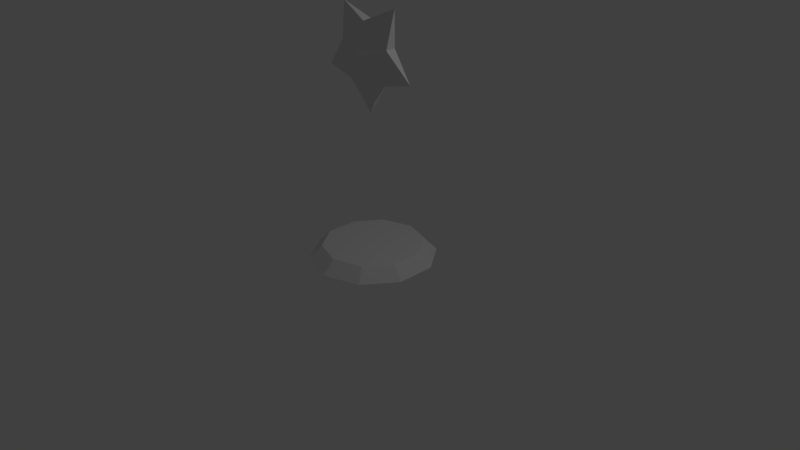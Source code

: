 # Source: Weakspot.blend  (saved by Blender 2.76.0; exported with 4.5.12 LTS)
import bpy
from mathutils import Matrix  # noqa: F401  (used for matrix-valued properties, if any)

bpy.ops.wm.read_factory_settings(use_empty=True)
scene = bpy.context.scene
scene.name = 'Scene'

# ---- collections
col_collection_1 = bpy.data.collections.new('Collection 1'); scene.collection.children.link(col_collection_1)

# ---- materials (node trees are filled in below, after node groups)
mat_material = bpy.data.materials.new('Material')
mat_material.alpha_threshold = 0.0
mat_material.use_transparent_shadow = False
mat_material.roughness = 0.5
mat_material.line_color = (0.0, 0.0, 0.0, 1.0)

# ---- material node trees

# ---- world
world_world = bpy.data.worlds.new('World'); scene.world = world_world
world_world.color = (0.05088, 0.05088, 0.05088)
world_world.use_sun_shadow = False
world_world.sun_shadow_jitter_overblur = 0.0
world_world.cycles.sampling_method = 'MANUAL'
world_world.cycles.sample_map_resolution = 256

# ---- cameras
cam_camera = bpy.data.cameras.new('Camera')
cam_camera.clip_end = 100.0
cam_camera.lens = 35.0
cam_camera.sensor_width = 32.0
cam_camera.sensor_height = 18.0
cam_camera.ortho_scale = 7.314
cam_camera.dof.focus_distance = 0.0
cam_camera.dof.aperture_fstop = 128.0

# ---- lights
light_lamp = bpy.data.lights.new('Lamp', 'POINT')
light_lamp.transmission_factor = 0.0
light_lamp.cutoff_distance = 30.0
light_lamp.energy = 100.0
light_lamp.shadow_buffer_clip_start = 1.001
light_lamp.shadow_soft_size = 0.1
light_lamp.shadow_maximum_resolution = 0.006
light_lamp.use_absolute_resolution = True
light_lamp.cycles.use_multiple_importance_sampling = False

# ---- meshes
me_cube = bpy.data.meshes.new('Cube')
me_cube.from_pydata([(0.02211, 0.7974, 0.002884), (0.02211, 0.6325, 0.1668), (0.5038, 0.6409, 0.002884), (0.4068, 0.5075, 0.1668), (0.8015, 0.2312, 0.002884), (0.6446, 0.1802, 0.1668), (0.8015, -0.2753, 0.002884), (0.6446, -0.2243, 0.1668), (0.5038, -0.685, 0.002884), (0.4068, -0.5516, 0.1668), (0.02211, -0.8415, 0.002884), (0.02211, -0.6766, 0.1668), (-0.4596, -0.685, 0.002884), (-0.3626, -0.5516, 0.1668), (-0.7572, -0.2753, 0.002884), (-0.6004, -0.2243, 0.1668), (-0.7572, 0.2312, 0.002884), (-0.6004, 0.1802, 0.1668), (-0.4596, 0.6409, 0.002884), (-0.3626, 0.5075, 0.1668), (0.003142, 0.1627, 2.591), (0.003142, 0.06757, 2.988), (0.003142, -0.0635, 2.988), (0.3802, 0.06757, 2.714), (0.3802, -0.0635, 2.714), (0.2362, 0.06757, 2.27), (0.2362, -0.0635, 2.27), (-0.2299, 0.06757, 2.27), (-0.2299, -0.0635, 2.27), (-0.3781, 0.0234, 2.712), (-0.374, -0.0635, 2.714), (0.003142, -0.1586, 2.591), (-0.6845, -0.001611, 2.353), (-0.3951, -0.001611, 3.162), (0.4595, -0.001611, 3.181), (0.6995, -0.001611, 2.364), (0.02498, -0.001611, 1.881)], [], [(0, 1, 3, 2), (2, 3, 5, 4), (4, 5, 7, 6), (6, 7, 9, 8), (8, 9, 11, 10), (10, 11, 13, 12), (12, 13, 15, 14), (14, 15, 17, 16), (3, 1, 19, 17, 15, 13, 11, 9, 7, 5), (18, 19, 1, 0), (16, 17, 19, 18), (28, 26, 31), (30, 28, 31), (24, 22, 31), (22, 30, 31), (26, 24, 31), (27, 29, 20), (25, 27, 20), (21, 23, 20), (29, 21, 20), (23, 25, 20), (26, 28, 36), (27, 25, 36), (28, 27, 36), (25, 26, 36), (29, 27, 32), (30, 29, 32), (27, 28, 32), (28, 30, 32), (29, 30, 33), (30, 22, 33), (21, 29, 33), (22, 21, 33), (23, 24, 35), (24, 26, 35), (25, 23, 35), (26, 25, 35), (21, 22, 34), (23, 21, 34), (24, 23, 34), (22, 24, 34)])
_uv = me_cube.uv_layers.new(name='UVMap')
_uv.uv.foreach_set('vector', [0.9212, 0.6881, 0.8647, 0.6871, 0.8375, 0.5998, 0.8841, 0.5683, 0.8841, 0.5683, 0.8375, 0.5998, 0.7641, 0.5466, 0.7829, 0.4934, 0.7829, 0.4934, 0.7641, 0.5466, 0.6732, 0.5474, 0.6568, 0.4933, 0.6568, 0.4933, 0.6732, 0.5474, 0.5999, 0.602, 0.5547, 0.5679, 0.5547, 0.5679, 0.5999, 0.602, 0.5725, 0.6896, 0.5158, 0.6884, 0.5158, 0.6884, 0.5725, 0.6896, 0.6014, 0.7766, 0.5548, 0.8088, 0.5548, 0.8088, 0.6014, 0.7766, 0.6755, 0.83, 0.6568, 0.8833, 0.6568, 0.8833, 0.6755, 0.83, 0.7665, 0.8294, 0.7829, 0.8833, 0.8375, 0.5998, 0.8647, 0.6871, 0.839, 0.7749, 0.7665, 0.8294, 0.6755, 0.83, 0.6014, 0.7766, 0.5725, 0.6896, 0.5999, 0.602, 0.6732, 0.5474, 0.7641, 0.5466, 0.8842, 0.8085, 0.839, 0.7749, 0.8647, 0.6871, 0.9212, 0.6881, 0.7829, 0.8833, 0.7665, 0.8294, 0.839, 0.7749, 0.8842, 0.8085, 0.1241, 0.1788, 0.2683, 0.07535, 0.2674, 0.2263, 0.178, 0.3479, 0.1241, 0.1788, 0.2674, 0.2263, 0.4112, 0.1805, 0.3554, 0.3489, 0.2674, 0.2263, 0.3554, 0.3489, 0.178, 0.3479, 0.2674, 0.2263, 0.2683, 0.07535, 0.4112, 0.1805, 0.2674, 0.2263, 0.2381, 0.9377, 0.06131, 0.8309, 0.2464, 0.7769, 0.4001, 0.8344, 0.2381, 0.9377, 0.2464, 0.7769, 0.1532, 0.6454, 0.3467, 0.6457, 0.2464, 0.7769, 0.06131, 0.8309, 0.1532, 0.6454, 0.2464, 0.7769, 0.3467, 0.6457, 0.4001, 0.8344, 0.2464, 0.7769, 0.2683, 0.07535, 0.1241, 0.1788, 0.1154, 0.0001425, 0.2381, 0.9377, 0.4001, 0.8344, 0.398, 0.9999, 0.236, 0.9862, 0.2381, 0.9377, 0.398, 0.9999, 0.4001, 0.8344, 0.446, 0.8521, 0.398, 0.9999, 0.06131, 0.8309, 0.2381, 0.9377, 0.07442, 0.985, 0.0001425, 0.8455, 0.06131, 0.8309, 0.07442, 0.985, 0.2381, 0.9377, 0.236, 0.9862, 0.07442, 0.985, 0.1241, 0.1788, 0.178, 0.3479, 0.0001425, 0.3057, 0.06131, 0.8309, 0.0001425, 0.8455, 0.0001426, 0.6967, 0.178, 0.3479, 0.3554, 0.3489, 0.2708, 0.493, 0.1532, 0.6454, 0.06131, 0.8309, 0.0001426, 0.6967, 0.1233, 0.6069, 0.1532, 0.6454, 0.0001426, 0.6967, 0.3467, 0.6457, 0.3776, 0.6069, 0.5155, 0.7013, 0.4112, 0.1805, 0.2683, 0.07535, 0.4335, 0.0001425, 0.4001, 0.8344, 0.3467, 0.6457, 0.5155, 0.7013, 0.446, 0.8521, 0.4001, 0.8344, 0.5155, 0.7013, 0.1532, 0.6454, 0.1233, 0.6069, 0.2548, 0.4933, 0.3467, 0.6457, 0.1532, 0.6454, 0.2548, 0.4933, 0.3776, 0.6069, 0.3467, 0.6457, 0.2548, 0.4933, 0.3554, 0.3489, 0.4112, 0.1805, 0.5412, 0.3081])
me_cube.materials.append(mat_material)
me_cube.use_remesh_preserve_volume = False
me_cube.use_remesh_preserve_attributes = False
me_cube.use_mirror_vertex_groups = False
me_cube.update()

# ---- objects
ob_cube = bpy.data.objects.new('Cube', me_cube)
ob_lamp = bpy.data.objects.new('Lamp', light_lamp)
ob_camera = bpy.data.objects.new('Camera', cam_camera)

# ---- transforms, parenting, visibility, modifiers, constraints
ob_cube.location = (0.0, 0.0, 0.02687)
ob_cube.lock_rotations_4d = False
ob_cube.empty_display_type = 'ARROWS'
ob_cube.lineart.crease_threshold = 0.0
ob_lamp.location = (4.076, 1.005, 5.904)
ob_lamp.rotation_euler = (0.6503, 0.05522, 1.866)
ob_lamp.lock_rotations_4d = False
ob_lamp.empty_display_type = 'ARROWS'
ob_lamp.color = (0.0, 0.0, 0.0, 0.0)
ob_lamp.lineart.crease_threshold = 0.0
ob_camera.location = (7.481, -6.508, 5.344)
ob_camera.rotation_euler = (1.109, 0.01082, 0.8149)
ob_camera.lock_rotations_4d = False
ob_camera.empty_display_type = 'ARROWS'
ob_camera.color = (0.0, 0.0, 0.0, 0.0)
ob_camera.display_type = 'WIRE'
ob_camera.lineart.crease_threshold = 0.0

# ---- collection membership
col_collection_1.objects.link(ob_cube)
col_collection_1.objects.link(ob_lamp)
col_collection_1.objects.link(ob_camera)

# ---- scene / render settings (as saved in the file)
scene.camera = ob_camera
scene.frame_start = 1; scene.frame_end = 250; scene.frame_set(1)
scene.render.engine = 'BLENDER_EEVEE_NEXT'
scene.render.resolution_percentage = 50
scene.render.dither_intensity = 0.0
scene.cycles.use_denoising = False
scene.cycles.samples = 10
scene.cycles.sampling_pattern = 'TABULATED_SOBOL'
scene.cycles.light_sampling_threshold = 0.0
scene.cycles.use_adaptive_sampling = False
scene.cycles.use_light_tree = False
scene.cycles.blur_glossy = 0.0
scene.cycles.pixel_filter_type = 'GAUSSIAN'
scene.cycles.sample_clamp_indirect = 0.0
scene.view_settings.view_transform = 'Standard'
bpy.context.view_layer.update()
